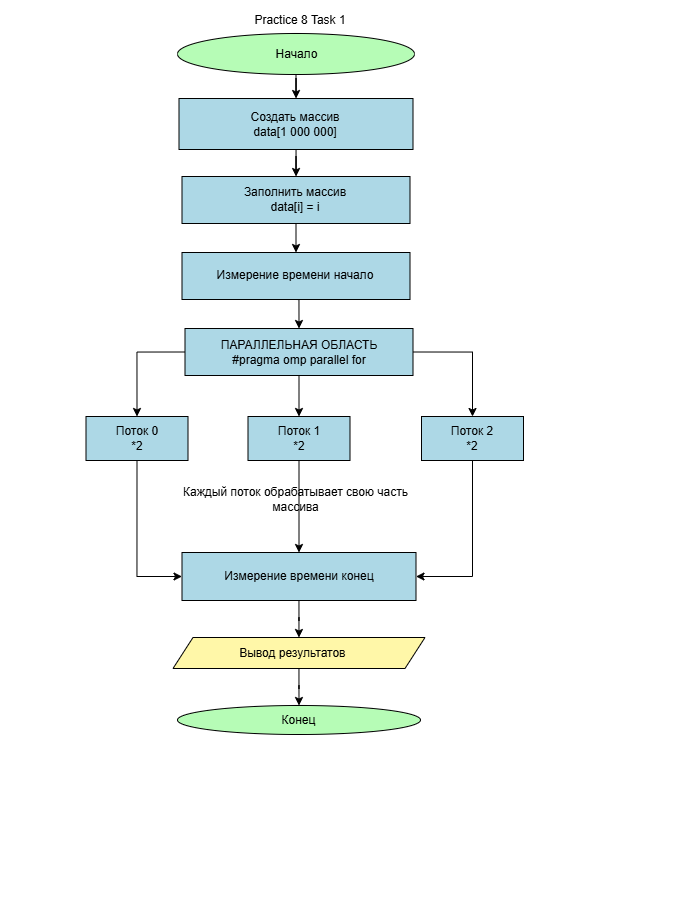

The diagram above was exported from draw.io. Its source (the exported page's mxGraphModel, read from the mxfile embedded in the PNG):
<mxGraphModel dx="1534" dy="734" grid="0" gridSize="10" guides="1" tooltips="1" connect="1" arrows="1" fold="1" page="1" pageScale="1" pageWidth="700" pageHeight="900" background="light-dark(#000000,#FFFFFF)" math="0" shadow="0">
  <root>
    <mxCell id="0" />
    <mxCell id="1" parent="0" />
    <mxCell id="doy44mVqO59pjQrLM7yg-3" edge="1" parent="1" source="doy44mVqO59pjQrLM7yg-1" style="edgeStyle=orthogonalEdgeStyle;rounded=0;orthogonalLoop=1;jettySize=auto;html=1;strokeColor=light-dark(#000000,#000000);" target="doy44mVqO59pjQrLM7yg-2" value="">
      <mxGeometry relative="1" as="geometry" />
    </mxCell>
    <mxCell id="doy44mVqO59pjQrLM7yg-1" parent="1" style="ellipse;html=1;labelBackgroundColor=none;fillColor=light-dark(#FFFFFF,#B6FCB6);fontColor=light-dark(#000000,#000000);strokeColor=light-dark(#000000,#000000);" value="Начало" vertex="1">
      <mxGeometry height="41" width="237" x="177" y="33" as="geometry" />
    </mxCell>
    <mxCell id="H-YSsGn8ZeCYWvAc8pk7-2" edge="1" parent="1" source="doy44mVqO59pjQrLM7yg-2" style="edgeStyle=orthogonalEdgeStyle;rounded=0;orthogonalLoop=1;jettySize=auto;html=1;strokeColor=light-dark(#000000,#000000);" target="f95iATNivPdHY9cF_3IA-4" value="">
      <mxGeometry relative="1" as="geometry" />
    </mxCell>
    <mxCell id="doy44mVqO59pjQrLM7yg-2" parent="1" style="whiteSpace=wrap;html=1;fontColor=light-dark(#000000,#000000);fillColor=light-dark(#FFFFFF,#ADD8E6);strokeColor=light-dark(#000000,#000000);" value="Создать массив&lt;br&gt;&lt;div&gt;data[1 000 000]&lt;/div&gt;" vertex="1">
      <mxGeometry height="51" width="234" x="178.5" y="98" as="geometry" />
    </mxCell>
    <mxCell id="coULOOPrYOhBQE1Ny3B1-64" edge="1" parent="1" style="edgeStyle=orthogonalEdgeStyle;rounded=0;orthogonalLoop=1;jettySize=auto;html=1;" value="">
      <mxGeometry relative="1" as="geometry">
        <mxPoint x="420" y="643" as="sourcePoint" />
        <mxPoint x="575.5" y="787" as="targetPoint" />
      </mxGeometry>
    </mxCell>
    <mxCell id="coULOOPrYOhBQE1Ny3B1-61" parent="1" style="ellipse;whiteSpace=wrap;html=1;fillColor=light-dark(#FFFFFF,#B6FCB6);fontColor=light-dark(#000000,#000000);strokeColor=light-dark(#000000,#000000);" value="Конец" vertex="1">
      <mxGeometry height="29" width="243" x="177" y="705" as="geometry" />
    </mxCell>
    <mxCell id="coULOOPrYOhBQE1Ny3B1-65" parent="1" style="text;html=1;whiteSpace=wrap;strokeColor=none;fillColor=none;align=center;verticalAlign=middle;rounded=0;fontColor=light-dark(#000000,#000000);" value="Practice 8 Task 1" vertex="1">
      <mxGeometry height="30" width="214" x="193" y="5" as="geometry" />
    </mxCell>
    <mxCell id="sG9KfqrCHrTUrnErksR7-4" edge="1" parent="1" source="f95iATNivPdHY9cF_3IA-4" style="edgeStyle=orthogonalEdgeStyle;rounded=0;orthogonalLoop=1;jettySize=auto;html=1;exitX=0.5;exitY=1;exitDx=0;exitDy=0;entryX=0.5;entryY=0;entryDx=0;entryDy=0;strokeColor=light-dark(#000000,#000000);" target="sG9KfqrCHrTUrnErksR7-1">
      <mxGeometry relative="1" as="geometry" />
    </mxCell>
    <mxCell id="f95iATNivPdHY9cF_3IA-4" parent="1" style="whiteSpace=wrap;html=1;fillColor=light-dark(#FFFFFF,#ADD8E6);strokeColor=light-dark(#000000,#000000);fontColor=light-dark(#000000,#000000);" value="Заполнить массив&lt;div&gt;data[i] = i&lt;/div&gt;" vertex="1">
      <mxGeometry height="47" width="228" x="181.5" y="176" as="geometry" />
    </mxCell>
    <mxCell id="sG9KfqrCHrTUrnErksR7-15" edge="1" parent="1" source="-J9gJxN7wvMik5HG6t_z-2" style="edgeStyle=orthogonalEdgeStyle;rounded=0;orthogonalLoop=1;jettySize=auto;html=1;exitX=0.5;exitY=1;exitDx=0;exitDy=0;entryX=0;entryY=0.5;entryDx=0;entryDy=0;strokeColor=light-dark(#000000,#000000);" target="H-YSsGn8ZeCYWvAc8pk7-23">
      <mxGeometry relative="1" as="geometry" />
    </mxCell>
    <mxCell id="-J9gJxN7wvMik5HG6t_z-2" parent="1" style="whiteSpace=wrap;html=1;fillColor=light-dark(#FFFFFF,#ADD8E6);strokeColor=light-dark(#000000,#000000);fontColor=light-dark(#000000,#000000);" value="Поток 0&lt;div&gt;*2&lt;/div&gt;" vertex="1">
      <mxGeometry height="44" width="102" x="85.5" y="416" as="geometry" />
    </mxCell>
    <mxCell id="sG9KfqrCHrTUrnErksR7-12" edge="1" parent="1" source="H-YSsGn8ZeCYWvAc8pk7-5" style="edgeStyle=orthogonalEdgeStyle;rounded=0;orthogonalLoop=1;jettySize=auto;html=1;strokeColor=light-dark(#000000,#000000);" target="coULOOPrYOhBQE1Ny3B1-61" value="">
      <mxGeometry relative="1" as="geometry" />
    </mxCell>
    <mxCell id="H-YSsGn8ZeCYWvAc8pk7-5" parent="1" style="shape=parallelogram;perimeter=parallelogramPerimeter;whiteSpace=wrap;html=1;fixedSize=1;fillColor=light-dark(#FFFFFF,#FFF7A8);strokeColor=light-dark(#000000,#000000);fontColor=light-dark(#000000,#000000);" value="Вывод результатов&amp;nbsp; &amp;nbsp;&lt;span style=&quot;background-color: transparent;&quot;&gt;&amp;nbsp;&lt;/span&gt;" vertex="1">
      <mxGeometry height="31" width="252" x="172.5" y="637" as="geometry" />
    </mxCell>
    <mxCell id="H-YSsGn8ZeCYWvAc8pk7-32" edge="1" parent="1" style="edgeStyle=orthogonalEdgeStyle;rounded=0;orthogonalLoop=1;jettySize=auto;html=1;" value="">
      <mxGeometry relative="1" as="geometry">
        <mxPoint x="303" y="334.03703703703695" as="sourcePoint" />
        <mxPoint x="334" y="336.03703703703707" as="targetPoint" />
      </mxGeometry>
    </mxCell>
    <mxCell id="H-YSsGn8ZeCYWvAc8pk7-27" edge="1" parent="1" source="H-YSsGn8ZeCYWvAc8pk7-23" style="edgeStyle=orthogonalEdgeStyle;rounded=0;orthogonalLoop=1;jettySize=auto;html=1;strokeColor=light-dark(#000000,#000000);" target="H-YSsGn8ZeCYWvAc8pk7-5" value="">
      <mxGeometry relative="1" as="geometry" />
    </mxCell>
    <mxCell id="H-YSsGn8ZeCYWvAc8pk7-23" parent="1" style="whiteSpace=wrap;html=1;fontColor=light-dark(#000000,#000000);fillColor=light-dark(#FFFFFF,#ADD8E6);strokeColor=light-dark(#000000,#000000);" value="&lt;div&gt;Измерение времени конец&lt;/div&gt;" vertex="1">
      <mxGeometry height="48" width="234" x="181.5" y="552" as="geometry" />
    </mxCell>
    <mxCell id="sG9KfqrCHrTUrnErksR7-5" edge="1" parent="1" source="sG9KfqrCHrTUrnErksR7-1" style="edgeStyle=orthogonalEdgeStyle;rounded=0;orthogonalLoop=1;jettySize=auto;html=1;exitX=0.5;exitY=1;exitDx=0;exitDy=0;entryX=0.5;entryY=0;entryDx=0;entryDy=0;strokeColor=light-dark(#000000,#000000);" target="sG9KfqrCHrTUrnErksR7-2">
      <mxGeometry relative="1" as="geometry" />
    </mxCell>
    <mxCell id="sG9KfqrCHrTUrnErksR7-1" parent="1" style="whiteSpace=wrap;html=1;fillColor=light-dark(#FFFFFF,#ADD8E6);strokeColor=light-dark(#000000,#000000);fontColor=light-dark(#000000,#000000);" value="Измерение времени начало" vertex="1">
      <mxGeometry height="47" width="228" x="181.5" y="252" as="geometry" />
    </mxCell>
    <mxCell id="sG9KfqrCHrTUrnErksR7-6" edge="1" parent="1" source="sG9KfqrCHrTUrnErksR7-2" style="edgeStyle=orthogonalEdgeStyle;rounded=0;orthogonalLoop=1;jettySize=auto;html=1;exitX=0;exitY=0.5;exitDx=0;exitDy=0;entryX=0.5;entryY=0;entryDx=0;entryDy=0;strokeColor=light-dark(#000000,#000000);" target="-J9gJxN7wvMik5HG6t_z-2">
      <mxGeometry relative="1" as="geometry" />
    </mxCell>
    <mxCell id="sG9KfqrCHrTUrnErksR7-10" edge="1" parent="1" source="sG9KfqrCHrTUrnErksR7-2" style="edgeStyle=orthogonalEdgeStyle;rounded=0;orthogonalLoop=1;jettySize=auto;html=1;exitX=1;exitY=0.5;exitDx=0;exitDy=0;entryX=0.5;entryY=0;entryDx=0;entryDy=0;strokeColor=light-dark(#000000,#000000);" target="sG9KfqrCHrTUrnErksR7-9">
      <mxGeometry relative="1" as="geometry" />
    </mxCell>
    <mxCell id="sG9KfqrCHrTUrnErksR7-11" edge="1" parent="1" source="sG9KfqrCHrTUrnErksR7-2" style="edgeStyle=orthogonalEdgeStyle;rounded=0;orthogonalLoop=1;jettySize=auto;html=1;exitX=0.5;exitY=1;exitDx=0;exitDy=0;entryX=0.5;entryY=0;entryDx=0;entryDy=0;strokeColor=light-dark(#000000,#000000);" target="sG9KfqrCHrTUrnErksR7-8">
      <mxGeometry relative="1" as="geometry" />
    </mxCell>
    <mxCell id="sG9KfqrCHrTUrnErksR7-2" parent="1" style="whiteSpace=wrap;html=1;fillColor=light-dark(#FFFFFF,#ADD8E6);strokeColor=light-dark(#000000,#000000);fontColor=light-dark(#000000,#000000);" value="ПАРАЛЛЕЛЬНАЯ ОБЛАСТЬ&lt;div&gt;#pragma omp parallel for&lt;/div&gt;" vertex="1">
      <mxGeometry height="47" width="228" x="184.5" y="328" as="geometry" />
    </mxCell>
    <mxCell id="sG9KfqrCHrTUrnErksR7-19" edge="1" parent="1" source="sG9KfqrCHrTUrnErksR7-8" style="edgeStyle=orthogonalEdgeStyle;rounded=0;orthogonalLoop=1;jettySize=auto;html=1;exitX=0.5;exitY=1;exitDx=0;exitDy=0;entryX=0.5;entryY=0;entryDx=0;entryDy=0;fontColor=light-dark(#000000,#000000);" target="H-YSsGn8ZeCYWvAc8pk7-23">
      <mxGeometry relative="1" as="geometry" />
    </mxCell>
    <mxCell id="sG9KfqrCHrTUrnErksR7-20" edge="1" parent="1" source="sG9KfqrCHrTUrnErksR7-8" style="edgeStyle=orthogonalEdgeStyle;rounded=0;orthogonalLoop=1;jettySize=auto;html=1;exitX=0.5;exitY=1;exitDx=0;exitDy=0;entryX=0.5;entryY=0;entryDx=0;entryDy=0;fontColor=light-dark(#000000,#000000);strokeColor=light-dark(#000000,#000000);" target="H-YSsGn8ZeCYWvAc8pk7-23">
      <mxGeometry relative="1" as="geometry" />
    </mxCell>
    <mxCell id="sG9KfqrCHrTUrnErksR7-8" parent="1" style="whiteSpace=wrap;html=1;fillColor=light-dark(#FFFFFF,#ADD8E6);strokeColor=light-dark(#000000,#000000);fontColor=light-dark(#000000,#000000);" value="Поток 1&lt;div&gt;*2&lt;/div&gt;" vertex="1">
      <mxGeometry height="44" width="102" x="247.5" y="416" as="geometry" />
    </mxCell>
    <mxCell id="sG9KfqrCHrTUrnErksR7-16" edge="1" parent="1" source="sG9KfqrCHrTUrnErksR7-9" style="edgeStyle=orthogonalEdgeStyle;rounded=0;orthogonalLoop=1;jettySize=auto;html=1;exitX=0.5;exitY=1;exitDx=0;exitDy=0;entryX=1;entryY=0.5;entryDx=0;entryDy=0;strokeColor=light-dark(#000000,#000000);" target="H-YSsGn8ZeCYWvAc8pk7-23">
      <mxGeometry relative="1" as="geometry" />
    </mxCell>
    <mxCell id="sG9KfqrCHrTUrnErksR7-9" parent="1" style="whiteSpace=wrap;html=1;fillColor=light-dark(#FFFFFF,#ADD8E6);strokeColor=light-dark(#000000,#000000);fontColor=light-dark(#000000,#000000);" value="Поток 2&lt;div&gt;*2&lt;/div&gt;" vertex="1">
      <mxGeometry height="44" width="102" x="421" y="416" as="geometry" />
    </mxCell>
    <mxCell id="sG9KfqrCHrTUrnErksR7-17" parent="1" style="text;html=1;whiteSpace=wrap;strokeColor=none;fillColor=none;align=center;verticalAlign=middle;rounded=0;fontColor=light-dark(#000000,#000000);" value="&lt;font&gt;Каждый поток обрабатывает свою часть массива&lt;/font&gt;" vertex="1">
      <mxGeometry height="30" width="253" x="169" y="484" as="geometry" />
    </mxCell>
  </root>
</mxGraphModel>